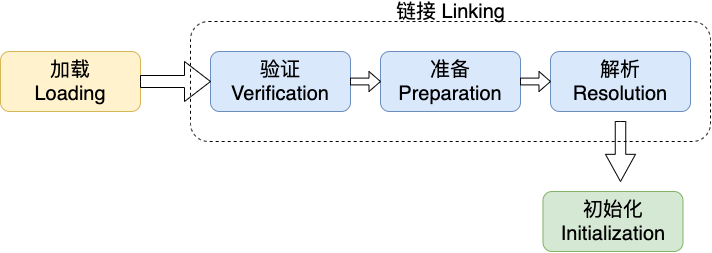

The diagram above was exported from draw.io. Its source (the exported page's mxGraphModel, read from the mxfile embedded in the PNG):
<mxGraphModel dx="619" dy="408" grid="1" gridSize="10" guides="1" tooltips="1" connect="1" arrows="1" fold="1" page="1" pageScale="1" pageWidth="1920" pageHeight="1200" math="0" shadow="0">
  <root>
    <mxCell id="0" />
    <mxCell id="1" parent="0" />
    <mxCell id="2" value="&lt;font style=&quot;font-size: 20px&quot;&gt;加载&lt;br&gt;Loading&lt;/font&gt;" style="rounded=1;whiteSpace=wrap;html=1;fillColor=#fff2cc;strokeColor=#d6b656;" vertex="1" parent="1">
      <mxGeometry x="190" y="140" width="140" height="60" as="geometry" />
    </mxCell>
    <mxCell id="3" value="&lt;span style=&quot;font-size: 20px&quot;&gt;验证&lt;br&gt;Verification&lt;/span&gt;" style="rounded=1;whiteSpace=wrap;html=1;fillColor=#dae8fc;strokeColor=#6c8ebf;" vertex="1" parent="1">
      <mxGeometry x="400" y="140" width="140" height="60" as="geometry" />
    </mxCell>
    <mxCell id="4" value="&lt;span style=&quot;font-size: 20px&quot;&gt;准备&lt;br&gt;Preparation&lt;/span&gt;" style="rounded=1;whiteSpace=wrap;html=1;fillColor=#dae8fc;strokeColor=#6c8ebf;" vertex="1" parent="1">
      <mxGeometry x="570" y="140" width="140" height="60" as="geometry" />
    </mxCell>
    <mxCell id="5" value="&lt;span style=&quot;font-size: 20px&quot;&gt;解析&lt;br&gt;Resolution&lt;/span&gt;" style="rounded=1;whiteSpace=wrap;html=1;fillColor=#dae8fc;strokeColor=#6c8ebf;" vertex="1" parent="1">
      <mxGeometry x="740" y="140" width="140" height="60" as="geometry" />
    </mxCell>
    <mxCell id="6" value="&lt;span style=&quot;font-size: 20px&quot;&gt;初始化&lt;br&gt;Initialization&lt;/span&gt;" style="rounded=1;whiteSpace=wrap;html=1;fillColor=#d5e8d4;strokeColor=#82b366;" vertex="1" parent="1">
      <mxGeometry x="732.5" y="280" width="140" height="60" as="geometry" />
    </mxCell>
    <mxCell id="7" value="" style="rounded=1;whiteSpace=wrap;html=1;fillColor=none;dashed=1;" vertex="1" parent="1">
      <mxGeometry x="380" y="110" width="520" height="120" as="geometry" />
    </mxCell>
    <mxCell id="8" value="&lt;font style=&quot;font-size: 20px&quot;&gt;链接 Linking&lt;/font&gt;" style="text;html=1;align=center;verticalAlign=middle;resizable=0;points=[];autosize=1;" vertex="1" parent="1">
      <mxGeometry x="580" y="90" width="120" height="20" as="geometry" />
    </mxCell>
    <mxCell id="9" value="" style="html=1;shadow=0;dashed=0;align=center;verticalAlign=middle;shape=mxgraph.arrows2.arrow;dy=0.7;dx=26;notch=0;fillColor=none;" vertex="1" parent="1">
      <mxGeometry x="330" y="150" width="70" height="40" as="geometry" />
    </mxCell>
    <mxCell id="10" value="" style="html=1;shadow=0;dashed=0;align=center;verticalAlign=middle;shape=mxgraph.arrows2.arrow;dy=0.66;dx=11.5;notch=0;fillColor=none;" vertex="1" parent="1">
      <mxGeometry x="540" y="160" width="30" height="20" as="geometry" />
    </mxCell>
    <mxCell id="12" value="" style="html=1;shadow=0;dashed=0;align=center;verticalAlign=middle;shape=mxgraph.arrows2.arrow;dy=0.66;dx=11.5;notch=0;fillColor=none;" vertex="1" parent="1">
      <mxGeometry x="710" y="160" width="30" height="20" as="geometry" />
    </mxCell>
    <mxCell id="13" value="" style="html=1;shadow=0;dashed=0;align=center;verticalAlign=middle;shape=mxgraph.arrows2.arrow;dy=0.65;dx=27.17;direction=south;notch=0;fillColor=none;" vertex="1" parent="1">
      <mxGeometry x="795" y="210" width="30" height="60" as="geometry" />
    </mxCell>
  </root>
</mxGraphModel>